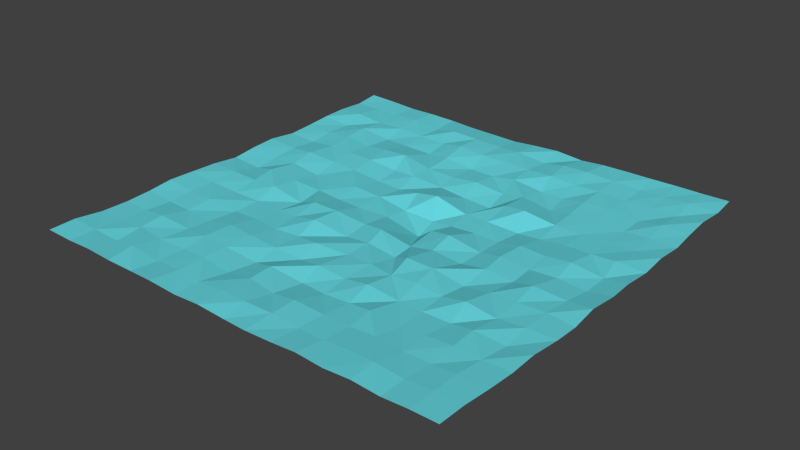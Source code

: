# Source: Water.blend  (saved by Blender 2.76.0; exported with 4.5.12 LTS)
import bpy
from mathutils import Matrix  # noqa: F401  (used for matrix-valued properties, if any)

bpy.ops.wm.read_factory_settings(use_empty=True)
scene = bpy.context.scene
scene.name = 'Scene'

# ---- collections
col_collection_1 = bpy.data.collections.new('Collection 1'); scene.collection.children.link(col_collection_1)

# ---- materials (node trees are filled in below, after node groups)
mat_water = bpy.data.materials.new('Water')
mat_water.alpha_threshold = 0.0
mat_water.use_transparent_shadow = False
mat_water.diffuse_color = (0.135, 0.671, 0.7357, 1.0)
mat_water.roughness = 0.5

# ---- material node trees

# ---- world
world_world = bpy.data.worlds.new('World'); scene.world = world_world
world_world.color = (0.05088, 0.05088, 0.05088)
world_world.use_sun_shadow = False
world_world.sun_shadow_jitter_overblur = 0.0
world_world.cycles.sampling_method = 'MANUAL'
world_world.cycles.sample_map_resolution = 256

# ---- meshes
me_plane = bpy.data.meshes.new('Plane')
me_plane.from_pydata([(-0.9967, -0.9981, -0.00455), (1.002, -0.9981, -0.002937), (-0.9987, 1.001, -0.001381), (1.001, 1.001, -0.001893), (-0.9861, 0.005665, -0.021), (0.02151, -0.985, -0.02737), (1.015, 0.0146, -0.01493), (0.01195, 1.006, -0.01675), (0.07528, 0.04861, -0.09885), (-0.991, -0.4944, -0.01202), (0.5113, -0.994, -0.0159), (1.014, 0.5086, -0.01899), (-0.4851, 1.012, -0.01808), (-0.9895, 0.5072, -0.01348), (-0.4886, -0.9919, -0.01438), (1.008, -0.4941, -0.009473), (0.5108, 1.01, -0.01135), (0.02558, 0.5195, -0.03118), (0.01757, -0.491, -0.02499), (-0.4683, 0.02306, -0.0396), (0.5161, 0.009997, -0.02139), (0.5242, -0.4876, -0.03443), (-0.4841, -0.4843, -0.01642), (-0.4915, 0.505, -0.0116), (0.5203, 0.5114, -0.02793), (-0.9893, -0.7436, -0.01454), (0.7608, -0.9939, -0.0149), (1.003, 0.7519, -0.003389), (-0.7388, 1.007, -0.01523), (-0.9954, 0.2513, -0.007507), (-0.2331, -0.9901, -0.02296), (1.014, -0.2447, -0.02079), (0.2676, 1.011, -0.023), (0.01609, 0.7615, -0.02023), (0.03244, -0.2186, -0.0341), (-0.7444, 0.001347, -0.009126), (0.2627, 0.01172, -0.01384), (-0.9946, -0.2461, -0.006702), (0.2655, -0.9902, -0.02049), (1.015, 0.257, -0.02185), (-0.2279, 1.015, -0.02842), (-0.9967, 0.7507, -0.00551), (-0.7461, -0.9968, -0.004451), (1.007, -0.7465, -0.009499), (0.7548, 1.004, -0.005673), (0.008188, 0.2584, -0.008213), (0.0225, -0.7397, -0.03299), (-0.2237, 0.008045, -0.04178), (0.7724, 0.01647, -0.02786), (0.5263, -0.24, -0.04015), (0.5176, -0.7348, -0.02005), (0.2651, -0.4881, -0.01798), (0.758, -0.4974, -0.01252), (-0.4673, -0.2293, -0.04327), (-0.4799, -0.7339, -0.02385), (-0.7349, -0.4963, -0.02472), (-0.2245, -0.4828, -0.03286), (-0.4838, 0.7595, -0.02213), (-0.4781, 0.2637, -0.02907), (-0.7387, 0.5116, -0.01136), (-0.2297, 0.5043, -0.03384), (0.512, 0.7566, -0.0167), (0.5323, 0.2669, -0.04559), (0.2748, 0.5217, -0.02789), (0.7734, 0.5174, -0.02885), (0.7713, 0.2635, -0.02829), (0.2766, 0.2558, -0.04409), (0.2634, 0.7611, -0.01565), (-0.2137, 0.2713, -0.04938), (-0.7436, 0.2519, -0.01018), (-0.7404, 0.7524, -0.01566), (-0.2244, -0.7372, -0.03663), (-0.7402, -0.74, -0.009858), (-0.7266, -0.2362, -0.03178), (0.7654, -0.7421, -0.02194), (0.2727, -0.7337, -0.02852), (0.2568, -0.2475, -0.01044), (0.7631, -0.2407, -0.01647), (-0.2421, -0.2427, -0.00862), (-0.242, 0.7582, -0.00811), (0.7641, 0.7581, -0.0194), (-0.9979, -0.874, -0.00307), (0.8799, -0.996, -0.00581), (1.008, 0.8811, -0.008851), (-0.8713, 1.002, -0.005535), (-0.9908, 0.1328, -0.01048), (-0.1109, -0.9887, -0.01673), (1.008, -0.1176, -0.008076), (0.1365, 1.011, -0.01229), (0.005942, 0.8765, -0.00967), (0.01437, -0.1163, -0.01935), (-0.8471, 0.01707, -0.03731), (0.1584, 0.03177, -0.03565), (-0.9968, -0.3721, -0.003516), (0.3846, -0.9913, -0.01062), (1.011, 0.3838, -0.0127), (-0.3593, 1.008, -0.02258), (-0.9935, 0.6313, -0.006859), (-0.6175, -0.9962, -0.01073), (1.009, -0.6215, -0.0142), (0.6295, 1.002, -0.006845), (0.04461, 0.4026, -0.05955), (0.03742, -0.5992, -0.04785), (-0.3448, 0.01543, -0.04288), (0.6487, 0.01285, -0.03313), (0.5252, -0.1003, -0.02627), (0.5269, -0.6101, -0.03728), (0.1502, -0.4873, -0.0359), (0.651, -0.4843, -0.03509), (-0.4607, -0.09945, -0.05138), (-0.4899, -0.6191, -0.01372), (-0.8582, -0.4913, -0.02387), (-0.3589, -0.4896, -0.02108), (-0.4809, 0.8886, -0.02409), (-0.4836, 0.3869, -0.02038), (-0.8608, 0.5063, -0.02105), (-0.3725, 0.5012, -0.003621), (0.5117, 0.8853, -0.01321), (0.5239, 0.39, -0.03171), (0.1646, 0.5287, -0.04942), (0.6447, 0.5123, -0.02628), (-0.9881, -0.6179, -0.0162), (0.6335, -0.992, -0.00908), (1.007, 0.6283, -0.01088), (-0.6139, 1.008, -0.01411), (-0.9871, 0.3814, -0.01845), (-0.3689, -0.9974, -0.009036), (1.015, -0.3616, -0.01606), (0.3847, 1.007, -0.01232), (0.02918, 0.6383, -0.04285), (0.03245, -0.3443, -0.03473), (-0.6047, 0.01159, -0.02796), (0.4104, 0.02292, -0.04644), (-0.9915, -0.1183, -0.01018), (0.1388, -0.9951, -0.02128), (1.01, 0.1276, -0.01589), (-0.1036, 1.012, -0.02912), (-0.9923, 0.8793, -0.01063), (-0.867, -0.9949, -0.0105), (1.002, -0.8742, -0.00355), (0.8778, 1.001, -0.004491), (0.05907, 0.1645, -0.07645), (0.01023, -0.8685, -0.01355), (-0.08311, 0.03311, -0.05008), (0.9018, 0.01606, -0.03625), (0.5197, -0.3656, -0.02868), (0.5128, -0.8628, -0.01353), (0.4083, -0.4754, -0.04126), (0.8937, -0.49, -0.02618), (-0.4723, -0.3556, -0.03513), (-0.4828, -0.8646, -0.02322), (-0.6024, -0.4888, -0.03247), (-0.09067, -0.4764, -0.04391), (-0.4793, 0.6355, -0.02943), (-0.4726, 0.1442, -0.03479), (-0.6057, 0.5113, -0.02621), (-0.1012, 0.507, -0.03809), (0.5123, 0.6282, -0.01992), (0.5209, 0.14, -0.02634), (0.4129, 0.5229, -0.05099), (0.8927, 0.5149, -0.02044), (0.7715, 0.388, -0.02901), (0.7611, 0.1329, -0.01398), (0.6513, 0.2685, -0.03334), (0.8846, 0.2523, -0.01568), (0.2722, 0.3962, -0.02352), (0.2885, 0.149, -0.05124), (0.1586, 0.2643, -0.05005), (0.4176, 0.274, -0.05888), (0.2558, 0.8783, -0.007982), (0.2855, 0.649, -0.04579), (0.1387, 0.7578, -0.01891), (0.3878, 0.7539, -0.0203), (-0.228, 0.3872, -0.03058), (-0.2201, 0.1439, -0.03969), (-0.3376, 0.2769, -0.04689), (-0.1033, 0.2629, -0.02941), (-0.7328, 0.3898, -0.01952), (-0.7326, 0.1355, -0.02341), (-0.8594, 0.2593, -0.021), (-0.6023, 0.2707, -0.02501), (-0.7406, 0.8821, -0.01145), (-0.7443, 0.629, -0.007212), (-0.8743, 0.7504, -0.000932), (-0.6113, 0.7622, -0.01525), (-0.2137, -0.6012, -0.04742), (-0.2373, -0.8719, -0.02079), (-0.3614, -0.7407, -0.01744), (-0.1062, -0.7323, -0.02013), (-0.7474, -0.6238, -0.003856), (-0.7347, -0.8651, -0.02014), (-0.8637, -0.7431, -0.0151), (-0.6121, -0.7451, -0.01969), (-0.7336, -0.112, -0.01956), (-0.7386, -0.3725, -0.01891), (-0.8631, -0.2475, -0.01976), (-0.5954, -0.2291, -0.03743), (0.7634, -0.6138, -0.01547), (0.7598, -0.8716, -0.01534), (0.6442, -0.7382, -0.02559), (0.8799, -0.748, -0.007425), (0.2791, -0.6065, -0.03853), (0.2712, -0.8593, -0.02613), (0.1366, -0.7442, -0.01661), (0.3977, -0.7337, -0.02859), (0.2729, -0.1086, -0.02883), (0.2736, -0.3607, -0.03181), (0.1695, -0.2147, -0.0531), (0.383, -0.2466, -0.01184), (0.7538, -0.1229, -0.005277), (0.7667, -0.368, -0.02495), (0.6433, -0.2385, -0.02423), (0.8895, -0.236, -0.01527), (-0.2371, -0.1138, -0.01462), (-0.223, -0.3552, -0.03351), (-0.354, -0.2403, -0.03073), (-0.08506, -0.2153, -0.04526), (-0.2414, 0.8817, -0.01042), (-0.2316, 0.6372, -0.02388), (-0.3526, 0.7681, -0.02651), (-0.1128, 0.7555, -0.01796), (0.7593, 0.8814, -0.01188), (0.7712, 0.6366, -0.02958), (0.6403, 0.7567, -0.02266), (0.8877, 0.7592, -0.01593), (0.8828, 0.6321, -0.008581), (0.6408, 0.6373, -0.019), (0.6413, 0.8882, -0.01921), (-0.09325, 0.642, -0.04454), (-0.3436, 0.6474, -0.03957), (-0.3712, 0.8776, -0.004852), (-0.1128, -0.3721, -0.0201), (-0.3482, -0.3618, -0.03851), (-0.3628, -0.115, -0.01427), (0.8884, -0.3638, -0.01558), (0.6308, -0.369, -0.005799), (0.6545, -0.1019, -0.0354), (0.3935, -0.3594, -0.02129), (0.156, -0.3442, -0.03196), (0.1602, -0.108, -0.05077), (0.3924, -0.8632, -0.02241), (0.1409, -0.8596, -0.0167), (0.1583, -0.6071, -0.0466), (0.8801, -0.871, -0.006172), (0.6295, -0.8708, -0.004832), (0.642, -0.6158, -0.02373), (-0.5947, -0.3556, -0.03988), (-0.8624, -0.3698, -0.01897), (-0.8627, -0.1143, -0.0139), (-0.6245, -0.8749, -0.0008951), (-0.8675, -0.8709, -0.01047), (-0.8612, -0.6165, -0.01842), (-0.1132, -0.8668, -0.01493), (-0.3606, -0.8647, -0.01802), (-0.3619, -0.6207, -0.02058), (-0.5985, 0.6439, -0.0333), (-0.8569, 0.6372, -0.02336), (-0.8671, 0.8785, -0.01161), (-0.5939, 0.141, -0.04415), (-0.8551, 0.134, -0.02933), (-0.8525, 0.3885, -0.03043), (-0.07919, 0.1493, -0.06445), (-0.3541, 0.137, -0.02878), (-0.3438, 0.3986, -0.03812), (0.4044, 0.6416, -0.04056), (0.1456, 0.64, -0.02564), (0.1456, 0.8855, -0.02931), (0.4112, 0.1451, -0.05007), (0.1692, 0.1512, -0.0599), (0.1785, 0.4099, -0.06993), (0.9019, 0.1414, -0.03616), (0.6406, 0.1299, -0.02465), (0.6491, 0.3893, -0.0327), (0.893, 0.3865, -0.02378), (0.3796, 0.377, -0.006783), (0.379, 0.8788, -0.00427), (-0.08351, 0.4077, -0.04964), (-0.6115, 0.3838, -0.0177), (-0.6186, 0.8799, -0.007826), (-0.1122, -0.6203, -0.01968), (-0.6038, -0.6074, -0.02464), (-0.6104, -0.1107, -0.01512), (0.8848, -0.6222, -0.0158), (0.3895, -0.6178, -0.02072), (0.4091, -0.1027, -0.04461), (0.8951, -0.1072, -0.02242), (-0.09183, -0.09632, -0.03766), (-0.1086, 0.8899, -0.01805), (0.877, 0.8756, -0.003158)], [], [(288, 83, 3), (89, 7, 136), (90, 8, 143), (87, 6, 144), (105, 20, 132), (106, 21, 147), (282, 99, 15), (109, 19, 131), (110, 22, 151), (279, 102, 18), (113, 12, 124), (114, 23, 155), (276, 101, 17), (117, 16, 128), (118, 24, 159), (273, 95, 11), (272, 161, 64), (162, 65, 163), (270, 135, 39), (269, 165, 63), (166, 66, 167), (158, 62, 168), (266, 169, 32), (265, 170, 67), (264, 157, 61), (173, 60, 116), (174, 68, 175), (261, 141, 45), (260, 177, 59), (259, 178, 69), (258, 154, 58), (181, 28, 84), (256, 182, 70), (255, 153, 57), (254, 185, 56), (186, 71, 187), (142, 46, 188), (189, 55, 111), (250, 190, 72), (150, 54, 192), (193, 35, 91), (194, 73, 195), (149, 53, 196), (197, 52, 108), (198, 74, 199), (139, 43, 200), (242, 201, 51), (202, 75, 203), (146, 50, 204), (239, 205, 36), (206, 76, 207), (145, 49, 208), (209, 48, 104), (210, 77, 211), (127, 31, 212), (213, 47, 103), (232, 214, 78), (231, 130, 34), (217, 40, 96), (229, 218, 79), (228, 129, 33), (227, 221, 44), (222, 80, 223), (225, 123, 27), (222, 225, 224), (64, 160, 225), (160, 11, 123), (226, 223, 61), (24, 120, 226), (64, 222, 226), (117, 227, 100), (61, 223, 227), (223, 80, 221), (218, 228, 220), (60, 156, 228), (17, 129, 228), (153, 229, 219), (116, 229, 153), (60, 218, 229), (230, 96, 12), (57, 219, 230), (219, 79, 217), (214, 231, 216), (56, 152, 231), (152, 18, 130), (232, 215, 53), (112, 232, 149), (56, 214, 232), (233, 103, 19), (53, 215, 233), (215, 78, 213), (210, 234, 212), (52, 148, 234), (148, 15, 127), (235, 211, 49), (21, 108, 235), (108, 52, 210), (236, 104, 20), (49, 211, 236), (211, 77, 209), (206, 237, 208), (147, 237, 206), (147, 21, 145), (238, 207, 34), (18, 107, 238), (107, 51, 206), (239, 92, 8), (207, 239, 90), (76, 205, 239), (240, 204, 75), (94, 240, 202), (10, 146, 240), (241, 203, 46), (5, 134, 241), (134, 38, 202), (102, 242, 107), (203, 242, 102), (75, 201, 242), (243, 200, 74), (26, 82, 243), (1, 139, 243), (244, 199, 50), (10, 122, 244), (26, 198, 244), (245, 108, 21), (199, 245, 106), (199, 74, 197), (194, 246, 196), (55, 151, 246), (22, 149, 246), (247, 195, 37), (9, 111, 247), (111, 55, 194), (248, 91, 4), (37, 195, 248), (195, 73, 193), (249, 192, 72), (98, 249, 190), (14, 150, 249), (250, 191, 25), (138, 250, 81), (42, 190, 250), (251, 111, 9), (191, 251, 121), (72, 189, 251), (186, 252, 188), (86, 252, 186), (86, 5, 142), (150, 253, 187), (126, 253, 150), (30, 186, 253), (110, 254, 112), (187, 254, 110), (71, 185, 254), (182, 255, 184), (155, 255, 182), (23, 153, 255), (97, 256, 183), (13, 115, 256), (115, 59, 182), (137, 257, 84), (183, 257, 137), (70, 181, 257), (178, 258, 180), (131, 258, 178), (19, 154, 258), (85, 259, 179), (4, 91, 259), (91, 35, 178), (125, 260, 115), (179, 260, 125), (179, 69, 177), (174, 261, 176), (143, 261, 174), (8, 141, 261), (262, 175, 58), (19, 103, 262), (103, 47, 174), (114, 263, 116), (58, 175, 263), (175, 68, 173), (170, 264, 172), (159, 264, 170), (159, 24, 157), (129, 265, 171), (119, 265, 129), (63, 170, 265), (89, 266, 88), (171, 266, 89), (67, 169, 266), (267, 168, 66), (132, 267, 166), (132, 20, 158), (141, 268, 167), (8, 92, 268), (36, 166, 268), (101, 269, 119), (167, 269, 101), (167, 66, 165), (270, 164, 65), (48, 144, 270), (6, 135, 270), (271, 163, 62), (104, 271, 158), (104, 48, 162), (118, 272, 120), (62, 163, 272), (65, 161, 272), (161, 273, 160), (65, 164, 273), (164, 39, 95), (274, 159, 63), (66, 168, 274), (168, 62, 118), (275, 128, 32), (67, 172, 275), (172, 61, 117), (276, 156, 60), (68, 176, 276), (45, 101, 276), (277, 155, 59), (180, 277, 177), (180, 58, 114), (278, 124, 28), (70, 184, 278), (57, 113, 278), (185, 279, 152), (188, 279, 185), (46, 102, 279), (280, 151, 55), (72, 192, 280), (192, 54, 110), (281, 131, 35), (73, 196, 281), (196, 53, 109), (282, 148, 52), (74, 200, 282), (43, 99, 282), (201, 283, 147), (204, 283, 201), (50, 106, 283), (205, 284, 132), (208, 284, 205), (208, 49, 105), (285, 144, 48), (77, 212, 285), (212, 31, 87), (286, 143, 47), (216, 286, 213), (34, 90, 286), (287, 136, 40), (79, 220, 287), (220, 33, 89), (221, 288, 140), (80, 224, 288), (224, 27, 83), (140, 288, 3), (287, 89, 136), (286, 90, 143), (285, 87, 144), (284, 105, 132), (283, 106, 147), (148, 282, 15), (281, 109, 131), (280, 110, 151), (152, 279, 18), (278, 113, 124), (277, 114, 155), (156, 276, 17), (275, 117, 128), (274, 118, 159), (160, 273, 11), (120, 272, 64), (271, 162, 163), (164, 270, 39), (119, 269, 63), (268, 166, 167), (267, 158, 168), (88, 266, 32), (171, 265, 67), (172, 264, 61), (263, 173, 116), (262, 174, 175), (176, 261, 45), (115, 260, 59), (179, 259, 69), (180, 258, 58), (257, 181, 84), (183, 256, 70), (184, 255, 57), (112, 254, 56), (253, 186, 187), (252, 142, 188), (251, 189, 111), (191, 250, 72), (249, 150, 192), (248, 193, 91), (247, 194, 195), (246, 149, 196), (245, 197, 108), (244, 198, 199), (243, 139, 200), (107, 242, 51), (241, 202, 203), (240, 146, 204), (92, 239, 36), (238, 206, 207), (237, 145, 208), (236, 209, 104), (235, 210, 211), (234, 127, 212), (233, 213, 103), (215, 232, 78), (216, 231, 34), (230, 217, 96), (219, 229, 79), (220, 228, 33), (100, 227, 44), (226, 222, 223), (224, 225, 27), (80, 222, 224), (222, 64, 225), (225, 160, 123), (157, 226, 61), (157, 24, 226), (120, 64, 226), (16, 117, 100), (117, 61, 227), (227, 223, 221), (79, 218, 220), (218, 60, 228), (156, 17, 228), (57, 153, 219), (23, 116, 153), (116, 60, 229), (113, 230, 12), (113, 57, 230), (230, 219, 217), (78, 214, 216), (214, 56, 231), (231, 152, 130), (149, 232, 53), (22, 112, 149), (112, 56, 232), (109, 233, 19), (109, 53, 233), (233, 215, 213), (77, 210, 212), (210, 52, 234), (234, 148, 127), (145, 235, 49), (145, 21, 235), (235, 108, 210), (105, 236, 20), (105, 49, 236), (236, 211, 209), (76, 206, 208), (51, 147, 206), (237, 147, 145), (130, 238, 34), (130, 18, 238), (238, 107, 206), (90, 239, 8), (34, 207, 90), (207, 76, 239), (202, 240, 75), (38, 94, 202), (94, 10, 240), (142, 241, 46), (142, 5, 241), (241, 134, 202), (18, 102, 107), (46, 203, 102), (203, 75, 242), (198, 243, 74), (198, 26, 243), (82, 1, 243), (146, 244, 50), (146, 10, 244), (122, 26, 244), (106, 245, 21), (50, 199, 106), (245, 199, 197), (73, 194, 196), (194, 55, 246), (151, 22, 246), (93, 247, 37), (93, 9, 247), (247, 111, 194), (133, 248, 4), (133, 37, 248), (248, 195, 193), (190, 249, 72), (42, 98, 190), (98, 14, 249), (81, 250, 25), (0, 138, 81), (138, 42, 250), (121, 251, 9), (25, 191, 121), (191, 72, 251), (71, 186, 188), (30, 86, 186), (252, 86, 142), (54, 150, 187), (14, 126, 150), (126, 30, 253), (22, 110, 112), (54, 187, 110), (187, 71, 254), (70, 182, 184), (59, 155, 182), (155, 23, 255), (41, 97, 183), (97, 13, 256), (256, 115, 182), (2, 137, 84), (41, 183, 137), (183, 70, 257), (69, 178, 180), (35, 131, 178), (131, 19, 258), (29, 85, 179), (85, 4, 259), (259, 91, 178), (13, 125, 115), (29, 179, 125), (260, 179, 177), (68, 174, 176), (47, 143, 174), (143, 8, 261), (154, 262, 58), (154, 19, 262), (262, 103, 174), (23, 114, 116), (114, 58, 263), (263, 175, 173), (67, 170, 172), (63, 159, 170), (264, 159, 157), (33, 129, 171), (17, 119, 129), (119, 63, 265), (7, 89, 88), (33, 171, 89), (171, 67, 266), (166, 267, 66), (36, 132, 166), (267, 132, 158), (45, 141, 167), (141, 8, 268), (92, 36, 268), (17, 101, 119), (45, 167, 101), (269, 167, 165), (162, 270, 65), (162, 48, 270), (144, 6, 270), (158, 271, 62), (20, 104, 158), (271, 104, 162), (24, 118, 120), (118, 62, 272), (163, 65, 272), (64, 161, 160), (161, 65, 273), (273, 164, 95), (165, 274, 63), (165, 66, 274), (274, 168, 118), (169, 275, 32), (169, 67, 275), (275, 172, 117), (173, 276, 60), (173, 68, 276), (176, 45, 276), (177, 277, 59), (69, 180, 177), (277, 180, 114), (181, 278, 28), (181, 70, 278), (184, 57, 278), (56, 185, 152), (71, 188, 185), (188, 46, 279), (189, 280, 55), (189, 72, 280), (280, 192, 110), (193, 281, 35), (193, 73, 281), (281, 196, 109), (197, 282, 52), (197, 74, 282), (200, 43, 282), (51, 201, 147), (75, 204, 201), (204, 50, 283), (36, 205, 132), (76, 208, 205), (284, 208, 105), (209, 285, 48), (209, 77, 285), (285, 212, 87), (213, 286, 47), (78, 216, 213), (216, 34, 286), (217, 287, 40), (217, 79, 287), (287, 220, 89), (44, 221, 140), (221, 80, 288), (288, 224, 83)])
me_plane.materials.append(mat_water)
me_plane.use_remesh_preserve_volume = False
me_plane.use_remesh_preserve_attributes = False
me_plane.use_mirror_vertex_groups = False
me_plane.update()

# ---- objects
ob_plane = bpy.data.objects.new('Plane', me_plane)

# ---- transforms, parenting, visibility, modifiers, constraints
ob_plane.location = (0.0, 0.0, 0.3456)
ob_plane.scale = (3.327, 3.327, 3.327)
ob_plane.lineart.crease_threshold = 0.0

# ---- collection membership
col_collection_1.objects.link(ob_plane)

# ---- scene / render settings (as saved in the file)
scene.frame_start = 1; scene.frame_end = 250; scene.frame_set(1)
scene.render.engine = 'BLENDER_EEVEE_NEXT'
scene.render.resolution_percentage = 50
scene.render.dither_intensity = 0.0
scene.cycles.use_denoising = False
scene.cycles.samples = 10
scene.cycles.sampling_pattern = 'TABULATED_SOBOL'
scene.cycles.light_sampling_threshold = 0.0
scene.cycles.use_adaptive_sampling = False
scene.cycles.use_light_tree = False
scene.cycles.blur_glossy = 0.0
scene.cycles.pixel_filter_type = 'GAUSSIAN'
scene.cycles.sample_clamp_indirect = 0.0
scene.view_settings.view_transform = 'Standard'
bpy.context.view_layer.update()

# ---- added for rendering (the .blend has no active camera and no usable light): camera, sun
cam_auto = bpy.data.cameras.new('AutoCamera')
cam_auto.lens = 50.0
cam_auto.sensor_width = 36.0
cam_auto.clip_end = 1000.0
ob_auto_camera = bpy.data.objects.new('AutoCamera', cam_auto)
scene.collection.objects.link(ob_auto_camera)
ob_auto_camera.location = (8.79656, -10.4953, 7.19519)
ob_auto_camera.rotation_euler = (1.09748, -7.21219e-08, 0.694738)
scene.camera = ob_auto_camera
light_auto_sun = bpy.data.lights.new('AutoSun', 'SUN')
light_auto_sun.energy = 3.0
light_auto_sun.angle = 0.0523599
ob_auto_sun = bpy.data.objects.new('AutoSun', light_auto_sun)
scene.collection.objects.link(ob_auto_sun)
ob_auto_sun.rotation_euler = (0.872665, 0.174533, 0.523599)
bpy.context.view_layer.update()
